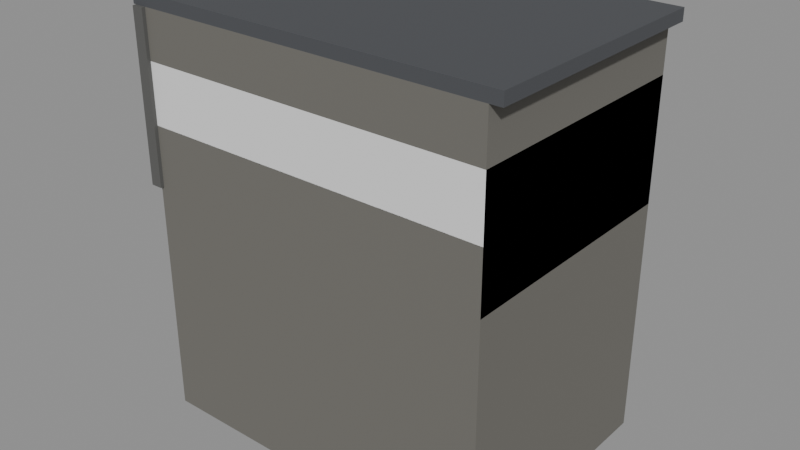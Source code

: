 # Source: garage.blend  (saved by Blender 5.3.31; exported with 4.5.12 LTS)
import bpy
from mathutils import Matrix  # noqa: F401  (used for matrix-valued properties, if any)

bpy.ops.wm.read_factory_settings(use_empty=True)
scene = bpy.context.scene
scene.name = 'Scene'

# ---- collections
col_places = bpy.data.collections.new('places'); scene.collection.children.link(col_places)

# ---- materials (node trees are filled in below, after node groups)
mat_6e6c66 = bpy.data.materials.new('#6e6c66')
mat_6e6c66.use_backface_culling = True
mat_6e6c66.diffuse_color = (0.1559, 0.15, 0.1329, 1.0)
mat_4c4e52 = bpy.data.materials.new('#4c4e52')
mat_4c4e52.use_backface_culling = True
mat_4c4e52.diffuse_color = (0.07227, 0.07619, 0.08438, 1.0)
mat_paint0 = bpy.data.materials.new('paint0')
mat_paint0.use_backface_culling = True
mat_paint0.diffuse_color = (0.1441, 0.04231, 0.02732, 1.0)
mat_3a3a40 = bpy.data.materials.new('#3a3a40')
mat_3a3a40.use_backface_culling = True
mat_3a3a40.diffuse_color = (0.04231, 0.04231, 0.05127, 1.0)
mat_5a5a58 = bpy.data.materials.new('#5a5a58')
mat_5a5a58.use_backface_culling = True
mat_5a5a58.diffuse_color = (0.1022, 0.1022, 0.09759, 1.0)

# ---- material node trees
mat_6e6c66.use_nodes = True; mat_6e6c66.node_tree.nodes.clear()
_N = mat_6e6c66.node_tree.nodes; _L = mat_6e6c66.node_tree.links
n0 = _N.new('ShaderNodeBsdfPrincipled'); n0.name = 'Principled BSDF'; n0.location = (-200, 100)
n0.inputs[0].default_value = (0.1559, 0.15, 0.1329, 1.0)
n0.inputs[2].default_value = 0.9
n0.inputs[10].default_value = 0.005
n1 = _N.new('ShaderNodeOutputMaterial'); n1.name = 'Material Output'; n1.location = (200, 100)
_L.new(n0.outputs[0], n1.inputs[0])
n1.is_active_output = True
mat_4c4e52.use_nodes = True; mat_4c4e52.node_tree.nodes.clear()
_N = mat_4c4e52.node_tree.nodes; _L = mat_4c4e52.node_tree.links
n0 = _N.new('ShaderNodeBsdfPrincipled'); n0.name = 'Principled BSDF'; n0.location = (-200, 100)
n0.inputs[0].default_value = (0.07227, 0.07619, 0.08438, 1.0)
n0.inputs[2].default_value = 0.9
n0.inputs[10].default_value = 0.005
n1 = _N.new('ShaderNodeOutputMaterial'); n1.name = 'Material Output'; n1.location = (200, 100)
_L.new(n0.outputs[0], n1.inputs[0])
n1.is_active_output = True
mat_paint0.use_nodes = True; mat_paint0.node_tree.nodes.clear()
_N = mat_paint0.node_tree.nodes; _L = mat_paint0.node_tree.links
n0 = _N.new('ShaderNodeBsdfPrincipled'); n0.name = 'Principled BSDF'; n0.location = (-200, 100)
n0.inputs[0].default_value = (0.1441, 0.04231, 0.02732, 1.0)
n0.inputs[2].default_value = 0.9
n0.inputs[10].default_value = 0.005
n1 = _N.new('ShaderNodeOutputMaterial'); n1.name = 'Material Output'; n1.location = (200, 100)
_L.new(n0.outputs[0], n1.inputs[0])
n1.is_active_output = True
mat_3a3a40.use_nodes = True; mat_3a3a40.node_tree.nodes.clear()
_N = mat_3a3a40.node_tree.nodes; _L = mat_3a3a40.node_tree.links
n0 = _N.new('ShaderNodeBsdfPrincipled'); n0.name = 'Principled BSDF'; n0.location = (-200, 100)
n0.inputs[0].default_value = (0.04231, 0.04231, 0.05127, 1.0)
n0.inputs[2].default_value = 0.9
n0.inputs[10].default_value = 0.005
n1 = _N.new('ShaderNodeOutputMaterial'); n1.name = 'Material Output'; n1.location = (200, 100)
_L.new(n0.outputs[0], n1.inputs[0])
n1.is_active_output = True
mat_5a5a58.use_nodes = True; mat_5a5a58.node_tree.nodes.clear()
_N = mat_5a5a58.node_tree.nodes; _L = mat_5a5a58.node_tree.links
n0 = _N.new('ShaderNodeBsdfPrincipled'); n0.name = 'Principled BSDF'; n0.location = (-200, 100)
n0.inputs[0].default_value = (0.1022, 0.1022, 0.09759, 1.0)
n0.inputs[2].default_value = 0.9
n0.inputs[10].default_value = 0.005
n1 = _N.new('ShaderNodeOutputMaterial'); n1.name = 'Material Output'; n1.location = (200, 100)
_L.new(n0.outputs[0], n1.inputs[0])
n1.is_active_output = True

# ---- meshes
me_6e6c66 = bpy.data.meshes.new('#6e6c66')
me_6e6c66.from_pydata([(6.0, 2.1, -4.0), (6.0, -2.1, -4.0), (6.0, 2.1, 2.8), (6.0, -2.1, 2.8), (12.0, 2.1, -4.0), (12.0, -2.1, -4.0), (12.0, 2.1, 2.8), (12.0, -2.1, 2.8)], [], [(0, 1, 3, 2), (2, 3, 7, 6), (6, 7, 5, 4), (4, 5, 1, 0), (2, 6, 4, 0), (7, 3, 1, 5)])
me_6e6c66.materials.append(mat_6e6c66)
me_6e6c66.update()
me_4c4e52 = bpy.data.meshes.new('#4c4e52')
me_4c4e52.from_pydata([(5.8, 2.1, 2.8), (5.8, -2.1, 2.8), (5.8, 2.1, 3.0), (5.8, -2.1, 3.0), (12.2, 2.1, 2.8), (12.2, -2.1, 2.8), (12.2, 2.1, 3.0), (12.2, -2.1, 3.0)], [], [(0, 1, 3, 2), (2, 3, 7, 6), (6, 7, 5, 4), (4, 5, 1, 0), (2, 6, 4, 0), (7, 3, 1, 5)])
me_4c4e52.materials.append(mat_4c4e52)
me_4c4e52.update()
me_paint0 = bpy.data.meshes.new('paint0')
me_paint0.from_pydata([(5.89, 1.65, 0.05), (5.89, -1.65, 0.05), (5.89, 1.65, 2.15), (5.89, -1.65, 2.15), (6.01, 1.65, 0.05), (6.01, -1.65, 0.05), (6.01, 1.65, 2.15), (6.01, -1.65, 2.15)], [], [(0, 1, 3, 2), (2, 3, 7, 6), (6, 7, 5, 4), (4, 5, 1, 0), (2, 6, 4, 0), (7, 3, 1, 5)])
me_paint0.materials.append(mat_paint0)
me_paint0.update()
me_3a3a40 = bpy.data.meshes.new('#3a3a40')
me_3a3a40.from_pydata([(5.87, 1.75, 2.16), (5.87, -1.75, 2.16), (5.87, 1.75, 2.24), (5.87, -1.75, 2.24), (6.01, 1.75, 2.16), (6.01, -1.75, 2.16), (6.01, 1.75, 2.24), (6.01, -1.75, 2.24)], [], [(0, 1, 3, 2), (2, 3, 7, 6), (6, 7, 5, 4), (4, 5, 1, 0), (2, 6, 4, 0), (7, 3, 1, 5)])
me_3a3a40.materials.append(mat_3a3a40)
me_3a3a40.update()
me_5a5a58 = bpy.data.meshes.new('#5a5a58')
me_5a5a58.from_pydata([(5.85, -2.04, 0.0), (5.85, -2.16, 0.0), (5.85, -2.04, 2.8), (5.85, -2.16, 2.8), (6.05, -2.04, 0.0), (6.05, -2.16, 0.0), (6.05, -2.04, 2.8), (6.05, -2.16, 2.8)], [], [(0, 1, 3, 2), (2, 3, 7, 6), (6, 7, 5, 4), (4, 5, 1, 0), (2, 6, 4, 0), (7, 3, 1, 5)])
me_5a5a58.materials.append(mat_5a5a58)
me_5a5a58.update()
me_place = bpy.data.meshes.new('place')
me_place.from_pydata([(-0.5, -0.5, -0.5), (-0.5, -0.5, 0.5), (-0.5, 0.5, -0.5), (-0.5, 0.5, 0.5), (0.5, -0.5, -0.5), (0.5, -0.5, 0.5), (0.5, 0.5, -0.5), (0.5, 0.5, 0.5)], [], [(0, 1, 3, 2), (2, 3, 7, 6), (6, 7, 5, 4), (4, 5, 1, 0), (2, 6, 4, 0), (7, 3, 1, 5)])
me_place.update()

# ---- objects
ob_00__6e6c66 = bpy.data.objects.new('00_#6e6c66', me_6e6c66)
ob_01__4c4e52 = bpy.data.objects.new('01_#4c4e52', me_4c4e52)
ob_02_paint0 = bpy.data.objects.new('02_paint0', me_paint0)
ob_03__3a3a40 = bpy.data.objects.new('03_#3a3a40', me_3a3a40)
ob_04__5a5a58 = bpy.data.objects.new('04_#5a5a58', me_5a5a58)
ob_solid = bpy.data.objects.new('solid', me_place)

# ---- transforms, parenting, visibility, modifiers, constraints
ob_00__6e6c66.location = (0.0, 0.0, 0.0)
ob_01__4c4e52.location = (0.0, 0.0, 0.0)
ob_02_paint0.location = (0.0, 0.0, 0.0)
ob_03__3a3a40.location = (0.0, 0.0, 0.0)
ob_04__5a5a58.location = (0.0, 0.0, 0.0)
ob_solid.location = (9.0, 0.0, 1.0)
ob_solid.rotation_euler = (1.571, -0.0, 0.0)
ob_solid.scale = (6.0, 2.0, 4.2)
ob_solid.display_type = 'WIRE'

# ---- collection membership
scene.collection.objects.link(ob_00__6e6c66)
scene.collection.objects.link(ob_01__4c4e52)
scene.collection.objects.link(ob_02_paint0)
scene.collection.objects.link(ob_03__3a3a40)
scene.collection.objects.link(ob_04__5a5a58)
col_places.objects.link(ob_solid)

# ---- scene / render settings (as saved in the file)
scene.frame_start = 1; scene.frame_end = 250; scene.frame_set(1)
scene.render.engine = 'BLENDER_EEVEE_NEXT'
scene.render.bake_bias = 0.0
scene.render.bake_samples = 0
scene.render.compositor_device = 'GPU'
scene.eevee.use_volume_custom_range = False
scene.eevee.fast_gi_thickness_near = 0.1
scene.eevee.fast_gi_thickness_far = 0.0
scene.eevee.ray_tracing_options.screen_trace_thickness = 0.1
bpy.context.view_layer.update()

# ---- added for rendering (the .blend has no active camera and no usable light): camera, sun + grey world if the file has none
cam_auto = bpy.data.cameras.new('AutoCamera')
cam_auto.lens = 50.0
cam_auto.sensor_width = 36.0
cam_auto.clip_end = 1000.0
ob_auto_camera = bpy.data.objects.new('AutoCamera', cam_auto)
scene.collection.objects.link(ob_auto_camera)
ob_auto_camera.location = (18.62, -11.574, 7.196)
ob_auto_camera.rotation_euler = (1.09748, -7.21219e-08, 0.694738)
scene.camera = ob_auto_camera
light_auto_sun = bpy.data.lights.new('AutoSun', 'SUN')
light_auto_sun.energy = 3.0
light_auto_sun.angle = 0.0523599
ob_auto_sun = bpy.data.objects.new('AutoSun', light_auto_sun)
scene.collection.objects.link(ob_auto_sun)
ob_auto_sun.rotation_euler = (0.872665, 0.174533, 0.523599)
if scene.world is None:
    world_auto = bpy.data.worlds.new('AutoWorld')
    world_auto.color = (0.3, 0.3, 0.3)
    scene.world = world_auto
bpy.context.view_layer.update()
